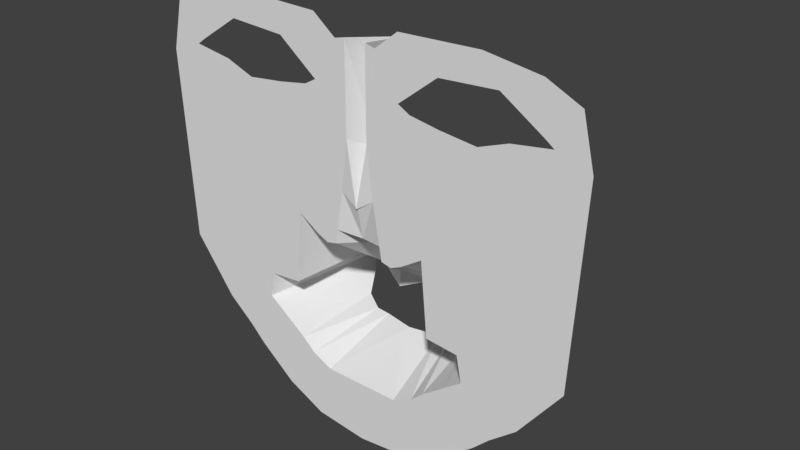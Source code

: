 # Source: main_Character.blend  (saved by Blender 2.77.0; exported with 4.5.12 LTS)
import bpy
from mathutils import Matrix  # noqa: F401  (used for matrix-valued properties, if any)

bpy.ops.wm.read_factory_settings(use_empty=True)
scene = bpy.context.scene
scene.name = 'Scene'

# ---- collections
col_collection_1 = bpy.data.collections.new('Collection 1'); scene.collection.children.link(col_collection_1)

# ---- world
world_world = bpy.data.worlds.new('World'); scene.world = world_world
world_world.color = (0.05088, 0.05088, 0.05088)
world_world.use_sun_shadow = False
world_world.sun_shadow_jitter_overblur = 0.0
world_world.cycles.sampling_method = 'MANUAL'

# ---- meshes
me_plane = bpy.data.meshes.new('Plane')
me_plane.from_pydata([(0.0, -0.3333, 5.061), (0.04724, -0.3145, 5.042), (0.0, -0.2556, 5.057), (0.04329, -0.2365, 5.153), (0.064, -0.3185, 5.016), (0.06006, -0.2404, 5.153), (0.08175, -0.3254, 4.986), (0.07781, -0.2325, 5.153), (0.1032, -0.3259, 4.984), (0.1143, -0.2092, 5.153), (0.125, -0.3302, 5.153), (0.1516, -0.2448, 5.153), (0.1335, -0.3412, 4.971), (0.1784, -0.3353, 5.153), (0.123, -0.3771, 4.973), (0.1529, -0.4031, 5.153), (0.1022, -0.407, 5.012), (0.119, -0.428, 5.153), (0.0729, -0.4155, 5.028), (0.09753, -0.4475, 5.153), (0.05054, -0.4176, 5.028), (0.06389, -0.464, 5.153), (0.1309, -0.3591, 4.965), (0.1865, -0.3785, 5.153), (0.06283, -0.144, 5.153), (0.04508, -0.1519, 5.153), (0.02832, -0.1479, 5.153), (0.0, -0.167, 5.153), (0.0, -0.4176, 5.038), (0.0, -0.464, 5.153), (0.09927, -0.1545, 5.153), (0.06283, -0.144, 5.153), (0.04508, -0.1519, 5.153), (0.02832, -0.1479, 5.153), (0.0, -0.167, 5.156), (0.03495, -0.0712, 5.153), (0.01819, -0.06725, 5.153), (0.0, -0.08635, 5.11), (0.03495, 0.07319, 5.153), (0.01819, 0.07713, 5.153), (0.0, 0.05804, 5.053), (0.07033, -0.04744, 5.153), (0.07357, 0.007024, 5.153), (0.07276, 0.1029, 5.153), (0.1376, 0.05698, 5.153), (0.2928, 0.09344, 5.153), (0.2307, 0.06238, 5.153), (0.3469, 0.06779, 5.153), (0.2969, 0.01918, 5.153), (0.3658, -0.01053, 5.153), (0.3118, 0.008375, 5.153), (0.3104, -0.04293, 5.153), (0.2483, -0.001077, 5.153), (0.2631, -0.06454, 5.153), (0.201, -0.01863, 5.153), (0.2037, -0.06454, 5.153), (0.1416, -0.01188, 5.153), (0.1038, -0.04158, 5.153), (0.09301, -0.003778, 5.153), (0.1922, 0.06015, 5.153), (0.2033, 0.1068, 5.153), (0.2164, -0.2205, 5.153), (0.2477, -0.2978, 5.153), (0.1995, -0.4403, 5.153), (0.1721, -0.4753, 5.153), (0.1134, -0.5093, 5.153), (0.04895, -0.5302, 5.153), (0.2434, -0.3891, 5.153), (0.0, -0.5319, 5.153), (0.3505, -0.3237, 5.153), (0.2378, -0.4516, 5.153), (0.2104, -0.4787, 5.153), (0.1516, -0.5262, 5.153), (0.08721, -0.5572, 5.153), (0.2817, -0.415, 5.153), (0.0, -0.5667, 5.153), (0.07384, -0.2091, 5.153), (0.05609, -0.217, 5.153), (0.03933, -0.213, 5.153), (0.0, -0.2321, 5.068), (0.1103, -0.1947, 5.153), (0.1968, -0.3254, 5.153), (0.1687, -0.2383, 5.153), (0.0, -0.482, 5.153), (0.05994, -0.4816, 5.153), (0.1017, -0.4639, 5.153), (0.1331, -0.4405, 5.153), (0.1652, -0.413, 5.153), (0.2016, -0.3813, 5.153), (0.07147, -0.1951, 5.153), (0.03696, -0.199, 5.153), (0.1079, -0.1861, 5.153), (0.2077, -0.3194, 5.153), (0.0, -0.4927, 5.153), (0.1042, -0.4737, 5.153), (0.1726, -0.4189, 5.153), (0.05372, -0.2029, 5.153), (0.0, -0.2181, 5.143), (0.179, -0.2345, 5.153), (0.05757, -0.492, 5.153), (0.1415, -0.448, 5.153), (0.2106, -0.383, 5.153)], [], [(0, 1, 3, 2), (3, 1, 4, 5), (5, 4, 6, 7), (7, 6, 8, 9), (9, 8, 10, 11), (11, 10, 12, 13), (23, 22, 14, 15), (17, 16, 18, 19), (19, 18, 20, 21), (13, 12, 22, 23), (21, 20, 28, 29), (96, 89, 24, 25), (15, 14, 16, 17), (97, 90, 26, 27), (89, 91, 30, 24), (90, 96, 25, 26), (27, 26, 33, 34), (26, 25, 32, 33), (25, 24, 31, 32), (34, 33, 36, 37), (33, 32, 35, 36), (37, 36, 39, 40), (36, 35, 38, 39), (38, 35, 41, 42), (38, 42, 44, 43), (60, 59, 46, 45), (45, 46, 48, 47), (47, 48, 50, 49), (49, 50, 52, 51), (51, 52, 54, 53), (53, 54, 56, 55), (55, 56, 58, 57), (43, 44, 59, 60), (41, 57, 58, 42), (98, 92, 62, 61), (99, 93, 68, 66), (100, 94, 65, 64), (101, 95, 63, 67), (92, 101, 67, 62), (94, 99, 66, 65), (91, 98, 61, 30), (95, 100, 64, 63), (31, 30, 57, 41, 35, 32), (55, 57, 30, 61, 53), (53, 61, 62, 51), (63, 64, 71, 70), (67, 63, 70, 74), (64, 65, 72, 71), (62, 67, 74, 69), (66, 68, 75, 73), (65, 66, 73, 72), (51, 62, 69, 49), (15, 17, 86, 87), (9, 11, 82, 80), (19, 21, 84, 85), (13, 23, 88, 81), (23, 15, 87, 88), (17, 19, 85, 86), (21, 29, 83, 84), (11, 13, 81, 82), (3, 5, 77, 78), (7, 9, 80, 76), (2, 3, 78, 79), (5, 7, 76, 77), (87, 86, 100, 95), (80, 82, 98, 91), (85, 84, 99, 94), (81, 88, 101, 92), (88, 87, 95, 101), (86, 85, 94, 100), (84, 83, 93, 99), (82, 81, 92, 98), (78, 77, 96, 90), (76, 80, 91, 89), (79, 78, 90, 97), (77, 76, 89, 96)])
me_plane.use_remesh_preserve_volume = False
me_plane.use_remesh_preserve_attributes = False
me_plane.use_mirror_vertex_groups = False
me_plane.update()

# ---- objects
ob_plane = bpy.data.objects.new('Plane', me_plane)

# ---- transforms, parenting, visibility, modifiers, constraints
ob_plane.location = (-0.07289, 4.678, 8.241)
ob_plane.rotation_euler = (1.571, 0.0, 0.0)
ob_plane.lineart.crease_threshold = 0.0
_m = ob_plane.modifiers.new('Mirror', 'MIRROR')
_m.use_clip = True

# ---- collection membership
col_collection_1.objects.link(ob_plane)

# ---- scene / render settings (as saved in the file)
scene.frame_start = 1; scene.frame_end = 250; scene.frame_set(1)
scene.render.engine = 'BLENDER_EEVEE_NEXT'
scene.render.resolution_percentage = 50
scene.render.dither_intensity = 0.0
scene.cycles.use_denoising = False
scene.cycles.samples = 128
scene.cycles.sampling_pattern = 'TABULATED_SOBOL'
scene.cycles.light_sampling_threshold = 0.0
scene.cycles.use_adaptive_sampling = False
scene.cycles.use_light_tree = False
scene.cycles.blur_glossy = 0.0
scene.cycles.sample_clamp_indirect = 0.0
scene.view_settings.view_transform = 'Standard'
bpy.context.view_layer.update()

# ---- added for rendering (the .blend has no active camera and no usable light): camera, sun
cam_auto = bpy.data.cameras.new('AutoCamera')
cam_auto.lens = 50.0
cam_auto.sensor_width = 36.0
cam_auto.clip_end = 1000.0
ob_auto_camera = bpy.data.objects.new('AutoCamera', cam_auto)
scene.collection.objects.link(ob_auto_camera)
ob_auto_camera.location = (0.863984, -1.5067, 8.7606)
ob_auto_camera.rotation_euler = (1.09748, -7.21219e-08, 0.694738)
scene.camera = ob_auto_camera
light_auto_sun = bpy.data.lights.new('AutoSun', 'SUN')
light_auto_sun.energy = 3.0
light_auto_sun.angle = 0.0523599
ob_auto_sun = bpy.data.objects.new('AutoSun', light_auto_sun)
scene.collection.objects.link(ob_auto_sun)
ob_auto_sun.rotation_euler = (0.872665, 0.174533, 0.523599)
bpy.context.view_layer.update()
